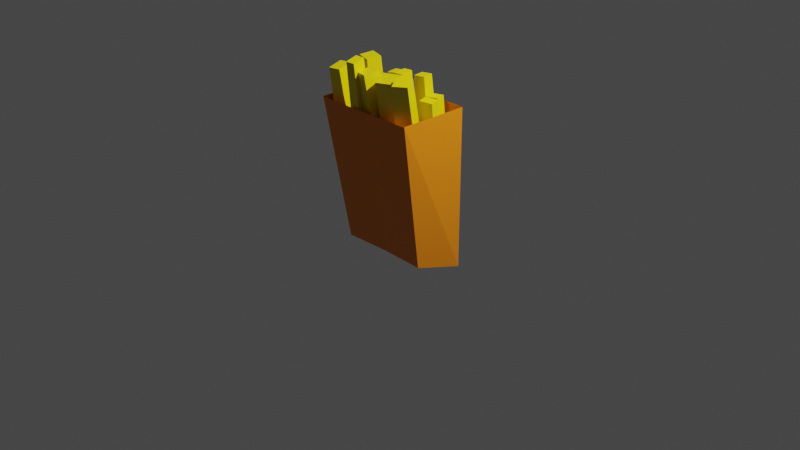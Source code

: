 # Source: medium_fries.blend  (saved by Blender 3.0.42; exported with 4.5.12 LTS)
import bpy
from mathutils import Matrix  # noqa: F401  (used for matrix-valued properties, if any)

bpy.ops.wm.read_factory_settings(use_empty=True)
scene = bpy.context.scene
scene.name = 'Scene'

# ---- collections
col_collection = bpy.data.collections.new('Collection'); scene.collection.children.link(col_collection)

# ---- materials (node trees are filled in below, after node groups)
mat_material = bpy.data.materials.new('Material')
mat_material.alpha_threshold = 0.0
mat_material.use_transparent_shadow = False
mat_material.line_color = (0.0, 0.0, 0.0, 1.0)
mat_mat_riau = bpy.data.materials.new('Matériau')
mat_mat_riau.use_transparent_shadow = False

# ---- material node trees
mat_material.use_nodes = True; mat_material.node_tree.nodes.clear()
_N = mat_material.node_tree.nodes; _L = mat_material.node_tree.links
n0 = _N.new('ShaderNodeOutputMaterial'); n0.name = 'Material Output'; n0.location = (300, 300)
n1 = _N.new('ShaderNodeBsdfPrincipled'); n1.name = 'Principled BSDF'; n1.location = (10, 300)
n1.distribution = 'GGX'
n1.subsurface_method = 'RANDOM_WALK_SKIN'
n1.inputs[0].default_value = (0.8, 0.6502, 0.0007249, 1.0)
n1.inputs[2].default_value = 0.4
n1.inputs[3].default_value = 1.45
n1.inputs[27].default_value = (0.0, 0.0, 0.0, 1.0)
n1.inputs[28].default_value = 1.0
_L.new(n1.outputs[0], n0.inputs[0])
n0.is_active_output = True
mat_mat_riau.use_nodes = True; mat_mat_riau.node_tree.nodes.clear()
_N = mat_mat_riau.node_tree.nodes; _L = mat_mat_riau.node_tree.links
n0 = _N.new('ShaderNodeBsdfPrincipled'); n0.name = 'Principled BSDF'; n0.location = (10, 300)
n0.distribution = 'GGX'
n0.subsurface_method = 'RANDOM_WALK_SKIN'
n0.inputs[0].default_value = (0.8, 0.219, 0.003229, 1.0)
n0.inputs[3].default_value = 1.45
n0.inputs[27].default_value = (0.0, 0.0, 0.0, 1.0)
n0.inputs[28].default_value = 1.0
n1 = _N.new('ShaderNodeOutputMaterial'); n1.name = 'Material Output'; n1.location = (300, 300)
_L.new(n0.outputs[0], n1.inputs[0])
n1.is_active_output = True

# ---- world
world_world = bpy.data.worlds.new('World'); scene.world = world_world
world_world.use_nodes = True; world_world.node_tree.nodes.clear()
_N = world_world.node_tree.nodes; _L = world_world.node_tree.links
n0 = _N.new('ShaderNodeOutputWorld'); n0.name = 'World Output'; n0.location = (300, 300)
n1 = _N.new('ShaderNodeBackground'); n1.name = 'Background'; n1.location = (10, 300)
n1.inputs[0].default_value = (0.05088, 0.05088, 0.05088, 1.0)
_L.new(n1.outputs[0], n0.inputs[0])
n0.is_active_output = True
world_world.color = (0.05088, 0.05088, 0.05088)
world_world.use_sun_shadow = False
world_world.sun_shadow_jitter_overblur = 0.0

# ---- cameras
cam_camera = bpy.data.cameras.new('Camera')
cam_camera.clip_end = 100.0
cam_camera.ortho_scale = 7.314

# ---- lights
light_light = bpy.data.lights.new('Light', 'POINT')
light_light.transmission_factor = 0.0
light_light.energy = 1000.0
light_light.shadow_soft_size = 0.1
light_light.shadow_maximum_resolution = 0.006
light_light.use_absolute_resolution = True

# ---- meshes
me_cube_001 = bpy.data.meshes.new('Cube.001')
me_cube_001.from_pydata([(0.6445, 0.6426, 6.438), (1.0, 1.0, -1.0), (0.6538, -0.6485, 6.439), (1.0, -1.0, -1.0), (-0.6419, 0.6426, 6.438), (-1.0, 1.0, -1.0), (-0.6419, -0.6438, 6.438), (-1.0, -1.0, -1.0)], [], [(0, 4, 6, 2), (3, 2, 6, 7), (7, 6, 4, 5), (5, 1, 3, 7), (1, 0, 2, 3), (5, 4, 0, 1)])
_uv = me_cube_001.uv_layers.new(name='UVMap')
_uv.uv.foreach_set('vector', [0.625, 0.5, 0.875, 0.5, 0.875, 0.75, 0.625, 0.75, 0.375, 0.75, 0.625, 0.75, 0.625, 1.0, 0.375, 1.0, 0.375, 0.0, 0.625, 0.0, 0.625, 0.25, 0.375, 0.25, 0.125, 0.5, 0.375, 0.5, 0.375, 0.75, 0.125, 0.75, 0.375, 0.5, 0.625, 0.5, 0.625, 0.75, 0.375, 0.75, 0.375, 0.25, 0.625, 0.25, 0.625, 0.5, 0.375, 0.5])
me_cube_001.materials.append(mat_material)
me_cube_001.use_remesh_preserve_volume = False
me_cube_001.use_remesh_preserve_attributes = False
me_cube_001.use_mirror_vertex_groups = False
me_cube_001.update()
me_cube_003 = bpy.data.meshes.new('Cube.003')
me_cube_003.from_pydata([(0.6445, 0.6426, 6.438), (1.0, 1.0, -1.0), (0.6538, -0.6485, 6.439), (1.0, -1.0, -1.0), (-0.6419, 0.6426, 6.438), (-1.0, 1.0, -1.0), (-0.6419, -0.6438, 6.438), (-1.0, -1.0, -1.0)], [], [(0, 4, 6, 2), (3, 2, 6, 7), (7, 6, 4, 5), (5, 1, 3, 7), (1, 0, 2, 3), (5, 4, 0, 1)])
_uv = me_cube_003.uv_layers.new(name='UVMap')
_uv.uv.foreach_set('vector', [0.625, 0.5, 0.875, 0.5, 0.875, 0.75, 0.625, 0.75, 0.375, 0.75, 0.625, 0.75, 0.625, 1.0, 0.375, 1.0, 0.375, 0.0, 0.625, 0.0, 0.625, 0.25, 0.375, 0.25, 0.125, 0.5, 0.375, 0.5, 0.375, 0.75, 0.125, 0.75, 0.375, 0.5, 0.625, 0.5, 0.625, 0.75, 0.375, 0.75, 0.375, 0.25, 0.625, 0.25, 0.625, 0.5, 0.375, 0.5])
me_cube_003.materials.append(mat_material)
me_cube_003.use_remesh_preserve_volume = False
me_cube_003.use_remesh_preserve_attributes = False
me_cube_003.use_mirror_vertex_groups = False
me_cube_003.update()
me_cube_005 = bpy.data.meshes.new('Cube.005')
me_cube_005.from_pydata([(0.6445, 0.6426, 6.438), (1.0, 1.0, -1.0), (0.6538, -0.6485, 6.439), (1.0, -1.0, -1.0), (-0.6419, 0.6426, 6.438), (-1.0, 1.0, -1.0), (-0.6419, -0.6438, 6.438), (-1.0, -1.0, -1.0)], [], [(0, 4, 6, 2), (3, 2, 6, 7), (7, 6, 4, 5), (5, 1, 3, 7), (1, 0, 2, 3), (5, 4, 0, 1)])
_uv = me_cube_005.uv_layers.new(name='UVMap')
_uv.uv.foreach_set('vector', [0.625, 0.5, 0.875, 0.5, 0.875, 0.75, 0.625, 0.75, 0.375, 0.75, 0.625, 0.75, 0.625, 1.0, 0.375, 1.0, 0.375, 0.0, 0.625, 0.0, 0.625, 0.25, 0.375, 0.25, 0.125, 0.5, 0.375, 0.5, 0.375, 0.75, 0.125, 0.75, 0.375, 0.5, 0.625, 0.5, 0.625, 0.75, 0.375, 0.75, 0.375, 0.25, 0.625, 0.25, 0.625, 0.5, 0.375, 0.5])
me_cube_005.materials.append(mat_material)
me_cube_005.use_remesh_preserve_volume = False
me_cube_005.use_remesh_preserve_attributes = False
me_cube_005.use_mirror_vertex_groups = False
me_cube_005.update()
me_cube_006 = bpy.data.meshes.new('Cube.006')
me_cube_006.from_pydata([(0.6445, 0.6426, 6.438), (1.0, 1.0, -1.0), (0.6538, -0.6485, 6.439), (1.0, -1.0, -1.0), (-0.6419, 0.6426, 6.438), (-1.0, 1.0, -1.0), (-0.6419, -0.6438, 6.438), (-1.0, -1.0, -1.0)], [], [(0, 4, 6, 2), (3, 2, 6, 7), (7, 6, 4, 5), (5, 1, 3, 7), (1, 0, 2, 3), (5, 4, 0, 1)])
_uv = me_cube_006.uv_layers.new(name='UVMap')
_uv.uv.foreach_set('vector', [0.625, 0.5, 0.875, 0.5, 0.875, 0.75, 0.625, 0.75, 0.375, 0.75, 0.625, 0.75, 0.625, 1.0, 0.375, 1.0, 0.375, 0.0, 0.625, 0.0, 0.625, 0.25, 0.375, 0.25, 0.125, 0.5, 0.375, 0.5, 0.375, 0.75, 0.125, 0.75, 0.375, 0.5, 0.625, 0.5, 0.625, 0.75, 0.375, 0.75, 0.375, 0.25, 0.625, 0.25, 0.625, 0.5, 0.375, 0.5])
me_cube_006.materials.append(mat_material)
me_cube_006.use_remesh_preserve_volume = False
me_cube_006.use_remesh_preserve_attributes = False
me_cube_006.use_mirror_vertex_groups = False
me_cube_006.update()
me_plan = bpy.data.meshes.new('Plan')
me_plan.from_pydata([(0.6998, -0.4621, -0.1062), (0.7958, 0.06892, -0.2151), (0.0, -0.4395, -0.1089), (0.0, 0.2466, -0.1089), (0.7958, -0.7347, 1.153), (0.7958, 0.06892, 1.153), (0.7958, -0.7347, 1.147), (0.0, -0.7347, 1.147), (0.7958, 0.06892, 1.157), (0.0, 0.06892, 1.157)], [], [(2, 0, 1, 3), (1, 0, 4, 5), (0, 2, 7, 6), (3, 1, 8, 9)])
_uv = me_plan.uv_layers.new(name='CarteUV')
_uv.uv.foreach_set('vector', [0.5, 0.0, 1.0, 0.0, 1.0, 1.0, 0.5, 1.0, 1.0, 1.0, 1.0, 0.0, 1.0, 0.0, 1.0, 1.0, 1.0, 0.0, 0.5, 0.0, 0.5, 0.0, 1.0, 0.0, 0.5, 1.0, 1.0, 1.0, 1.0, 1.0, 0.5, 1.0])
me_plan.materials.append(mat_mat_riau)
me_plan.use_remesh_fix_poles = True
me_plan.use_remesh_preserve_attributes = False
me_plan.update()
me_cube_012 = bpy.data.meshes.new('Cube.012')
me_cube_012.from_pydata([(0.6445, 0.6426, 6.438), (1.0, 1.0, -1.0), (0.6538, -0.6485, 6.439), (1.0, -1.0, -1.0), (-0.6419, 0.6426, 6.438), (-1.0, 1.0, -1.0), (-0.6419, -0.6438, 6.438), (-1.0, -1.0, -1.0)], [], [(0, 4, 6, 2), (3, 2, 6, 7), (7, 6, 4, 5), (5, 1, 3, 7), (1, 0, 2, 3), (5, 4, 0, 1)])
_uv = me_cube_012.uv_layers.new(name='UVMap')
_uv.uv.foreach_set('vector', [0.625, 0.5, 0.875, 0.5, 0.875, 0.75, 0.625, 0.75, 0.375, 0.75, 0.625, 0.75, 0.625, 1.0, 0.375, 1.0, 0.375, 0.0, 0.625, 0.0, 0.625, 0.25, 0.375, 0.25, 0.125, 0.5, 0.375, 0.5, 0.375, 0.75, 0.125, 0.75, 0.375, 0.5, 0.625, 0.5, 0.625, 0.75, 0.375, 0.75, 0.375, 0.25, 0.625, 0.25, 0.625, 0.5, 0.375, 0.5])
me_cube_012.materials.append(mat_material)
me_cube_012.use_remesh_preserve_volume = False
me_cube_012.use_remesh_preserve_attributes = False
me_cube_012.use_mirror_vertex_groups = False
me_cube_012.update()
me_cube_014 = bpy.data.meshes.new('Cube.014')
me_cube_014.from_pydata([(0.6445, 0.6426, 6.438), (1.0, 1.0, -1.0), (0.6538, -0.6485, 6.439), (1.0, -1.0, -1.0), (-0.6419, 0.6426, 6.438), (-1.0, 1.0, -1.0), (-0.6419, -0.6438, 6.438), (-1.0, -1.0, -1.0)], [], [(0, 4, 6, 2), (3, 2, 6, 7), (7, 6, 4, 5), (5, 1, 3, 7), (1, 0, 2, 3), (5, 4, 0, 1)])
_uv = me_cube_014.uv_layers.new(name='UVMap')
_uv.uv.foreach_set('vector', [0.625, 0.5, 0.875, 0.5, 0.875, 0.75, 0.625, 0.75, 0.375, 0.75, 0.625, 0.75, 0.625, 1.0, 0.375, 1.0, 0.375, 0.0, 0.625, 0.0, 0.625, 0.25, 0.375, 0.25, 0.125, 0.5, 0.375, 0.5, 0.375, 0.75, 0.125, 0.75, 0.375, 0.5, 0.625, 0.5, 0.625, 0.75, 0.375, 0.75, 0.375, 0.25, 0.625, 0.25, 0.625, 0.5, 0.375, 0.5])
me_cube_014.materials.append(mat_material)
me_cube_014.use_remesh_preserve_volume = False
me_cube_014.use_remesh_preserve_attributes = False
me_cube_014.use_mirror_vertex_groups = False
me_cube_014.update()
me_cube_015 = bpy.data.meshes.new('Cube.015')
me_cube_015.from_pydata([(0.6445, 0.6426, 6.438), (1.0, 1.0, -1.0), (0.6538, -0.6485, 6.439), (1.0, -1.0, -1.0), (-0.6419, 0.6426, 6.438), (-1.0, 1.0, -1.0), (-0.6419, -0.6438, 6.438), (-1.0, -1.0, -1.0)], [], [(0, 4, 6, 2), (3, 2, 6, 7), (7, 6, 4, 5), (5, 1, 3, 7), (1, 0, 2, 3), (5, 4, 0, 1)])
_uv = me_cube_015.uv_layers.new(name='UVMap')
_uv.uv.foreach_set('vector', [0.625, 0.5, 0.875, 0.5, 0.875, 0.75, 0.625, 0.75, 0.375, 0.75, 0.625, 0.75, 0.625, 1.0, 0.375, 1.0, 0.375, 0.0, 0.625, 0.0, 0.625, 0.25, 0.375, 0.25, 0.125, 0.5, 0.375, 0.5, 0.375, 0.75, 0.125, 0.75, 0.375, 0.5, 0.625, 0.5, 0.625, 0.75, 0.375, 0.75, 0.375, 0.25, 0.625, 0.25, 0.625, 0.5, 0.375, 0.5])
me_cube_015.materials.append(mat_material)
me_cube_015.use_remesh_preserve_volume = False
me_cube_015.use_remesh_preserve_attributes = False
me_cube_015.use_mirror_vertex_groups = False
me_cube_015.update()
me_cube_016 = bpy.data.meshes.new('Cube.016')
me_cube_016.from_pydata([(0.6445, 0.6426, 6.438), (1.0, 1.0, -1.0), (0.6538, -0.6485, 6.439), (1.0, -1.0, -1.0), (-0.6419, 0.6426, 6.438), (-1.0, 1.0, -1.0), (-0.6419, -0.6438, 6.438), (-1.0, -1.0, -1.0)], [], [(0, 4, 6, 2), (3, 2, 6, 7), (7, 6, 4, 5), (5, 1, 3, 7), (1, 0, 2, 3), (5, 4, 0, 1)])
_uv = me_cube_016.uv_layers.new(name='UVMap')
_uv.uv.foreach_set('vector', [0.625, 0.5, 0.875, 0.5, 0.875, 0.75, 0.625, 0.75, 0.375, 0.75, 0.625, 0.75, 0.625, 1.0, 0.375, 1.0, 0.375, 0.0, 0.625, 0.0, 0.625, 0.25, 0.375, 0.25, 0.125, 0.5, 0.375, 0.5, 0.375, 0.75, 0.125, 0.75, 0.375, 0.5, 0.625, 0.5, 0.625, 0.75, 0.375, 0.75, 0.375, 0.25, 0.625, 0.25, 0.625, 0.5, 0.375, 0.5])
me_cube_016.materials.append(mat_material)
me_cube_016.use_remesh_preserve_volume = False
me_cube_016.use_remesh_preserve_attributes = False
me_cube_016.use_mirror_vertex_groups = False
me_cube_016.update()
me_cube_017 = bpy.data.meshes.new('Cube.017')
me_cube_017.from_pydata([(0.6445, 0.6426, 6.438), (1.0, 1.0, -1.0), (0.6538, -0.6485, 6.439), (1.0, -1.0, -1.0), (-0.6419, 0.6426, 6.438), (-1.0, 1.0, -1.0), (-0.6419, -0.6438, 6.438), (-1.0, -1.0, -1.0)], [], [(0, 4, 6, 2), (3, 2, 6, 7), (7, 6, 4, 5), (5, 1, 3, 7), (1, 0, 2, 3), (5, 4, 0, 1)])
_uv = me_cube_017.uv_layers.new(name='UVMap')
_uv.uv.foreach_set('vector', [0.625, 0.5, 0.875, 0.5, 0.875, 0.75, 0.625, 0.75, 0.375, 0.75, 0.625, 0.75, 0.625, 1.0, 0.375, 1.0, 0.375, 0.0, 0.625, 0.0, 0.625, 0.25, 0.375, 0.25, 0.125, 0.5, 0.375, 0.5, 0.375, 0.75, 0.125, 0.75, 0.375, 0.5, 0.625, 0.5, 0.625, 0.75, 0.375, 0.75, 0.375, 0.25, 0.625, 0.25, 0.625, 0.5, 0.375, 0.5])
me_cube_017.materials.append(mat_material)
me_cube_017.use_remesh_preserve_volume = False
me_cube_017.use_remesh_preserve_attributes = False
me_cube_017.use_mirror_vertex_groups = False
me_cube_017.update()
me_cube_019 = bpy.data.meshes.new('Cube.019')
me_cube_019.from_pydata([(0.6445, 0.6426, 6.438), (1.0, 1.0, -1.0), (0.6538, -0.6485, 6.439), (1.0, -1.0, -1.0), (-0.6419, 0.6426, 6.438), (-1.0, 1.0, -1.0), (-0.6419, -0.6438, 6.438), (-1.0, -1.0, -1.0)], [], [(0, 4, 6, 2), (3, 2, 6, 7), (7, 6, 4, 5), (5, 1, 3, 7), (1, 0, 2, 3), (5, 4, 0, 1)])
_uv = me_cube_019.uv_layers.new(name='UVMap')
_uv.uv.foreach_set('vector', [0.625, 0.5, 0.875, 0.5, 0.875, 0.75, 0.625, 0.75, 0.375, 0.75, 0.625, 0.75, 0.625, 1.0, 0.375, 1.0, 0.375, 0.0, 0.625, 0.0, 0.625, 0.25, 0.375, 0.25, 0.125, 0.5, 0.375, 0.5, 0.375, 0.75, 0.125, 0.75, 0.375, 0.5, 0.625, 0.5, 0.625, 0.75, 0.375, 0.75, 0.375, 0.25, 0.625, 0.25, 0.625, 0.5, 0.375, 0.5])
me_cube_019.materials.append(mat_material)
me_cube_019.use_remesh_preserve_volume = False
me_cube_019.use_remesh_preserve_attributes = False
me_cube_019.use_mirror_vertex_groups = False
me_cube_019.update()
me_cube_020 = bpy.data.meshes.new('Cube.020')
me_cube_020.from_pydata([(0.6445, 0.6426, 6.438), (1.0, 1.0, -1.0), (0.6538, -0.6485, 6.439), (1.0, -1.0, -1.0), (-0.6419, 0.6426, 6.438), (-1.0, 1.0, -1.0), (-0.6419, -0.6438, 6.438), (-1.0, -1.0, -1.0)], [], [(0, 4, 6, 2), (3, 2, 6, 7), (7, 6, 4, 5), (5, 1, 3, 7), (1, 0, 2, 3), (5, 4, 0, 1)])
_uv = me_cube_020.uv_layers.new(name='UVMap')
_uv.uv.foreach_set('vector', [0.625, 0.5, 0.875, 0.5, 0.875, 0.75, 0.625, 0.75, 0.375, 0.75, 0.625, 0.75, 0.625, 1.0, 0.375, 1.0, 0.375, 0.0, 0.625, 0.0, 0.625, 0.25, 0.375, 0.25, 0.125, 0.5, 0.375, 0.5, 0.375, 0.75, 0.125, 0.75, 0.375, 0.5, 0.625, 0.5, 0.625, 0.75, 0.375, 0.75, 0.375, 0.25, 0.625, 0.25, 0.625, 0.5, 0.375, 0.5])
me_cube_020.materials.append(mat_material)
me_cube_020.use_remesh_preserve_volume = False
me_cube_020.use_remesh_preserve_attributes = False
me_cube_020.use_mirror_vertex_groups = False
me_cube_020.update()
me_cube_021 = bpy.data.meshes.new('Cube.021')
me_cube_021.from_pydata([(0.6445, 0.6426, 6.438), (1.0, 1.0, -1.0), (0.6538, -0.6485, 6.439), (1.0, -1.0, -1.0), (-0.6419, 0.6426, 6.438), (-1.0, 1.0, -1.0), (-0.6419, -0.6438, 6.438), (-1.0, -1.0, -1.0)], [], [(0, 4, 6, 2), (3, 2, 6, 7), (7, 6, 4, 5), (5, 1, 3, 7), (1, 0, 2, 3), (5, 4, 0, 1)])
_uv = me_cube_021.uv_layers.new(name='UVMap')
_uv.uv.foreach_set('vector', [0.625, 0.5, 0.875, 0.5, 0.875, 0.75, 0.625, 0.75, 0.375, 0.75, 0.625, 0.75, 0.625, 1.0, 0.375, 1.0, 0.375, 0.0, 0.625, 0.0, 0.625, 0.25, 0.375, 0.25, 0.125, 0.5, 0.375, 0.5, 0.375, 0.75, 0.125, 0.75, 0.375, 0.5, 0.625, 0.5, 0.625, 0.75, 0.375, 0.75, 0.375, 0.25, 0.625, 0.25, 0.625, 0.5, 0.375, 0.5])
me_cube_021.materials.append(mat_material)
me_cube_021.use_remesh_preserve_volume = False
me_cube_021.use_remesh_preserve_attributes = False
me_cube_021.use_mirror_vertex_groups = False
me_cube_021.update()
me_cube_007 = bpy.data.meshes.new('Cube.007')
me_cube_007.from_pydata([(0.6445, 0.6426, 6.438), (1.0, 1.0, -1.0), (0.6538, -0.6485, 6.439), (1.0, -1.0, -1.0), (-0.6419, 0.6426, 6.438), (-1.0, 1.0, -1.0), (-0.6419, -0.6438, 6.438), (-1.0, -1.0, -1.0)], [], [(0, 4, 6, 2), (3, 2, 6, 7), (7, 6, 4, 5), (5, 1, 3, 7), (1, 0, 2, 3), (5, 4, 0, 1)])
_uv = me_cube_007.uv_layers.new(name='UVMap')
_uv.uv.foreach_set('vector', [0.625, 0.5, 0.875, 0.5, 0.875, 0.75, 0.625, 0.75, 0.375, 0.75, 0.625, 0.75, 0.625, 1.0, 0.375, 1.0, 0.375, 0.0, 0.625, 0.0, 0.625, 0.25, 0.375, 0.25, 0.125, 0.5, 0.375, 0.5, 0.375, 0.75, 0.125, 0.75, 0.375, 0.5, 0.625, 0.5, 0.625, 0.75, 0.375, 0.75, 0.375, 0.25, 0.625, 0.25, 0.625, 0.5, 0.375, 0.5])
me_cube_007.materials.append(mat_material)
me_cube_007.use_remesh_preserve_volume = False
me_cube_007.use_remesh_preserve_attributes = False
me_cube_007.use_mirror_vertex_groups = False
me_cube_007.update()
me_cube_008 = bpy.data.meshes.new('Cube.008')
me_cube_008.from_pydata([(0.6445, 0.6426, 6.438), (1.0, 1.0, -1.0), (0.6538, -0.6485, 6.439), (1.0, -1.0, -1.0), (-0.6419, 0.6426, 6.438), (-1.0, 1.0, -1.0), (-0.6419, -0.6438, 6.438), (-1.0, -1.0, -1.0)], [], [(0, 4, 6, 2), (3, 2, 6, 7), (7, 6, 4, 5), (5, 1, 3, 7), (1, 0, 2, 3), (5, 4, 0, 1)])
_uv = me_cube_008.uv_layers.new(name='UVMap')
_uv.uv.foreach_set('vector', [0.625, 0.5, 0.875, 0.5, 0.875, 0.75, 0.625, 0.75, 0.375, 0.75, 0.625, 0.75, 0.625, 1.0, 0.375, 1.0, 0.375, 0.0, 0.625, 0.0, 0.625, 0.25, 0.375, 0.25, 0.125, 0.5, 0.375, 0.5, 0.375, 0.75, 0.125, 0.75, 0.375, 0.5, 0.625, 0.5, 0.625, 0.75, 0.375, 0.75, 0.375, 0.25, 0.625, 0.25, 0.625, 0.5, 0.375, 0.5])
me_cube_008.materials.append(mat_material)
me_cube_008.use_remesh_preserve_volume = False
me_cube_008.use_remesh_preserve_attributes = False
me_cube_008.use_mirror_vertex_groups = False
me_cube_008.update()

# ---- objects
ob_light = bpy.data.objects.new('Light', light_light)
ob_camera = bpy.data.objects.new('Camera', cam_camera)
ob_cube_001 = bpy.data.objects.new('Cube.001', me_cube_001)
ob_cube_003 = bpy.data.objects.new('Cube.003', me_cube_003)
ob_cube_005 = bpy.data.objects.new('Cube.005', me_cube_005)
ob_cube_006 = bpy.data.objects.new('Cube.006', me_cube_006)
ob_plan = bpy.data.objects.new('Plan', me_plan)
ob_cube_007 = bpy.data.objects.new('Cube.007', me_cube_012)
ob_cube_008 = bpy.data.objects.new('Cube.008', me_cube_014)
ob_cube_009 = bpy.data.objects.new('Cube.009', me_cube_015)
ob_cube_010 = bpy.data.objects.new('Cube.010', me_cube_016)
ob_cube_011 = bpy.data.objects.new('Cube.011', me_cube_017)
ob_cube_013 = bpy.data.objects.new('Cube.013', me_cube_019)
ob_cube_014 = bpy.data.objects.new('Cube.014', me_cube_020)
ob_cube_015 = bpy.data.objects.new('Cube.015', me_cube_021)
ob_cube_002 = bpy.data.objects.new('Cube.002', me_cube_007)
ob_cube_004 = bpy.data.objects.new('Cube.004', me_cube_008)

# ---- transforms, parenting, visibility, modifiers, constraints
ob_light.location = (3.208, 0.6173, 4.544)
ob_light.rotation_euler = (0.6503, 0.05522, 1.866)
ob_light.scale = (0.7331, 0.7331, 0.7331)
ob_light.lock_rotations_4d = False
ob_light.empty_display_type = 'ARROWS'
ob_light.color = (0.0, 0.0, 0.0, 0.0)
ob_light.lineart.crease_threshold = 0.0
ob_camera.location = (5.615, -5.197, 3.85)
ob_camera.rotation_euler = (1.109, 0.0, 0.8149)
ob_camera.scale = (0.7331, 0.7331, 0.7331)
ob_camera.lock_rotations_4d = False
ob_camera.empty_display_type = 'ARROWS'
ob_camera.color = (0.0, 0.0, 0.0, 0.0)
ob_camera.display_type = 'WIRE'
ob_camera.lineart.crease_threshold = 0.0
ob_cube_001.location = (0.4614, -0.248, 0.3527)
ob_cube_001.rotation_euler = (0.05817, -0.00367, 0.1409)
ob_cube_001.scale = (0.0513, 0.07769, 0.1727)
ob_cube_001.lock_rotations_4d = False
ob_cube_001.empty_display_type = 'ARROWS'
ob_cube_001.lineart.crease_threshold = 0.0
ob_cube_003.location = (0.4293, -0.3817, 0.5455)
ob_cube_003.rotation_euler = (0.1805, -0.0115, -0.2273)
ob_cube_003.scale = (0.07546, 0.09126, 0.151)
ob_cube_003.lock_rotations_4d = False
ob_cube_003.empty_display_type = 'ARROWS'
ob_cube_003.lineart.crease_threshold = 0.0
ob_cube_005.location = (0.5766, -0.3073, 0.3631)
ob_cube_005.rotation_euler = (0.1527, -0.08574, 0.2188)
ob_cube_005.scale = (0.09745, 0.1132, 0.1741)
ob_cube_005.lock_rotations_4d = False
ob_cube_005.empty_display_type = 'ARROWS'
ob_cube_005.lineart.crease_threshold = 0.0
ob_cube_006.location = (0.1306, -0.2, 0.4245)
ob_cube_006.rotation_euler = (0.1056, 0.04657, -0.2672)
ob_cube_006.scale = (0.08994, 0.08195, 0.1691)
ob_cube_006.lock_rotations_4d = False
ob_cube_006.empty_display_type = 'ARROWS'
ob_cube_006.lineart.crease_threshold = 0.0
ob_plan.location = (0.3851, -0.1199, 0.2152)
ob_plan.scale = (0.5087, 0.668, 0.8867)
_m = ob_plan.modifiers.new('Miroir', 'MIRROR')
_m.use_clip = True
ob_cube_007.location = (0.07975, -0.3619, 0.4935)
ob_cube_007.rotation_euler = (0.03399, 0.17, -1.415)
ob_cube_007.scale = (0.09281, 0.07022, 0.1532)
ob_cube_007.lock_rotations_4d = False
ob_cube_007.empty_display_type = 'ARROWS'
ob_cube_007.lineart.crease_threshold = 0.0
ob_cube_008.location = (0.1877, -0.128, 0.4217)
ob_cube_008.rotation_euler = (0.1239, 0.01501, -1.535)
ob_cube_008.scale = (0.06086, 0.06587, 0.1386)
ob_cube_008.lock_rotations_4d = False
ob_cube_008.empty_display_type = 'ARROWS'
ob_cube_008.lineart.crease_threshold = 0.0
ob_cube_009.location = (0.609, -0.2934, 0.3656)
ob_cube_009.rotation_euler = (0.04128, 0.217, -1.059)
ob_cube_009.scale = (0.09102, 0.08349, 0.1798)
ob_cube_009.lock_rotations_4d = False
ob_cube_009.empty_display_type = 'ARROWS'
ob_cube_009.lineart.crease_threshold = 0.0
ob_cube_010.location = (0.3053, -0.128, 0.4217)
ob_cube_010.rotation_euler = (0.07775, 0.02035, -1.455)
ob_cube_010.scale = (0.06408, 0.06573, 0.1486)
ob_cube_010.lock_rotations_4d = False
ob_cube_010.empty_display_type = 'ARROWS'
ob_cube_010.lineart.crease_threshold = 0.0
ob_cube_011.location = (0.6869, -0.2183, 0.3476)
ob_cube_011.rotation_euler = (0.1151, 0.01806, 0.1747)
ob_cube_011.scale = (0.07877, 0.05485, 0.1537)
ob_cube_011.lock_rotations_4d = False
ob_cube_011.empty_display_type = 'ARROWS'
ob_cube_011.lineart.crease_threshold = 0.0
ob_cube_013.location = (0.5695, -0.1312, 0.4613)
ob_cube_013.rotation_euler = (0.07775, 0.02035, -1.455)
ob_cube_013.scale = (0.06408, 0.06573, 0.1486)
ob_cube_013.lock_rotations_4d = False
ob_cube_013.empty_display_type = 'ARROWS'
ob_cube_013.lineart.crease_threshold = 0.0
ob_cube_014.location = (0.656, -0.151, 0.4791)
ob_cube_014.rotation_euler = (0.05147, -0.003198, -1.325)
ob_cube_014.scale = (0.06407, 0.06572, 0.1265)
ob_cube_014.lock_rotations_4d = False
ob_cube_014.empty_display_type = 'ARROWS'
ob_cube_014.lineart.crease_threshold = 0.0
ob_cube_015.location = (0.1373, -0.3312, 0.4217)
ob_cube_015.rotation_euler = (0.1239, 0.01501, -1.535)
ob_cube_015.scale = (0.06086, 0.06596, 0.1563)
ob_cube_015.lock_rotations_4d = False
ob_cube_015.empty_display_type = 'ARROWS'
ob_cube_015.lineart.crease_threshold = 0.0
ob_cube_002.location = (0.2212, -0.3808, 0.3781)
ob_cube_002.rotation_euler = (0.185, 0.04415, 0.1285)
ob_cube_002.scale = (0.0513, 0.07771, 0.1885)
ob_cube_002.lock_rotations_4d = False
ob_cube_002.empty_display_type = 'ARROWS'
ob_cube_002.lineart.crease_threshold = 0.0
ob_cube_004.location = (0.3782, -0.2986, 0.4413)
ob_cube_004.rotation_euler = (0.07775, 0.02035, -1.455)
ob_cube_004.scale = (0.06408, 0.06573, 0.1486)
ob_cube_004.lock_rotations_4d = False
ob_cube_004.empty_display_type = 'ARROWS'
ob_cube_004.lineart.crease_threshold = 0.0

# ---- collection membership
col_collection.objects.link(ob_light)
col_collection.objects.link(ob_camera)
col_collection.objects.link(ob_cube_001)
col_collection.objects.link(ob_cube_003)
col_collection.objects.link(ob_cube_005)
col_collection.objects.link(ob_cube_006)
col_collection.objects.link(ob_plan)
col_collection.objects.link(ob_cube_007)
col_collection.objects.link(ob_cube_008)
col_collection.objects.link(ob_cube_009)
col_collection.objects.link(ob_cube_010)
col_collection.objects.link(ob_cube_011)
col_collection.objects.link(ob_cube_013)
col_collection.objects.link(ob_cube_014)
col_collection.objects.link(ob_cube_015)
col_collection.objects.link(ob_cube_002)
col_collection.objects.link(ob_cube_004)

# ---- scene / render settings (as saved in the file)
scene.camera = ob_camera
scene.frame_start = 1; scene.frame_end = 250; scene.frame_set(1)
scene.render.engine = 'BLENDER_EEVEE_NEXT'
scene.cycles.sampling_pattern = 'TABULATED_SOBOL'
scene.cycles.use_light_tree = False
scene.view_settings.view_transform = 'Filmic'
bpy.context.view_layer.update()
